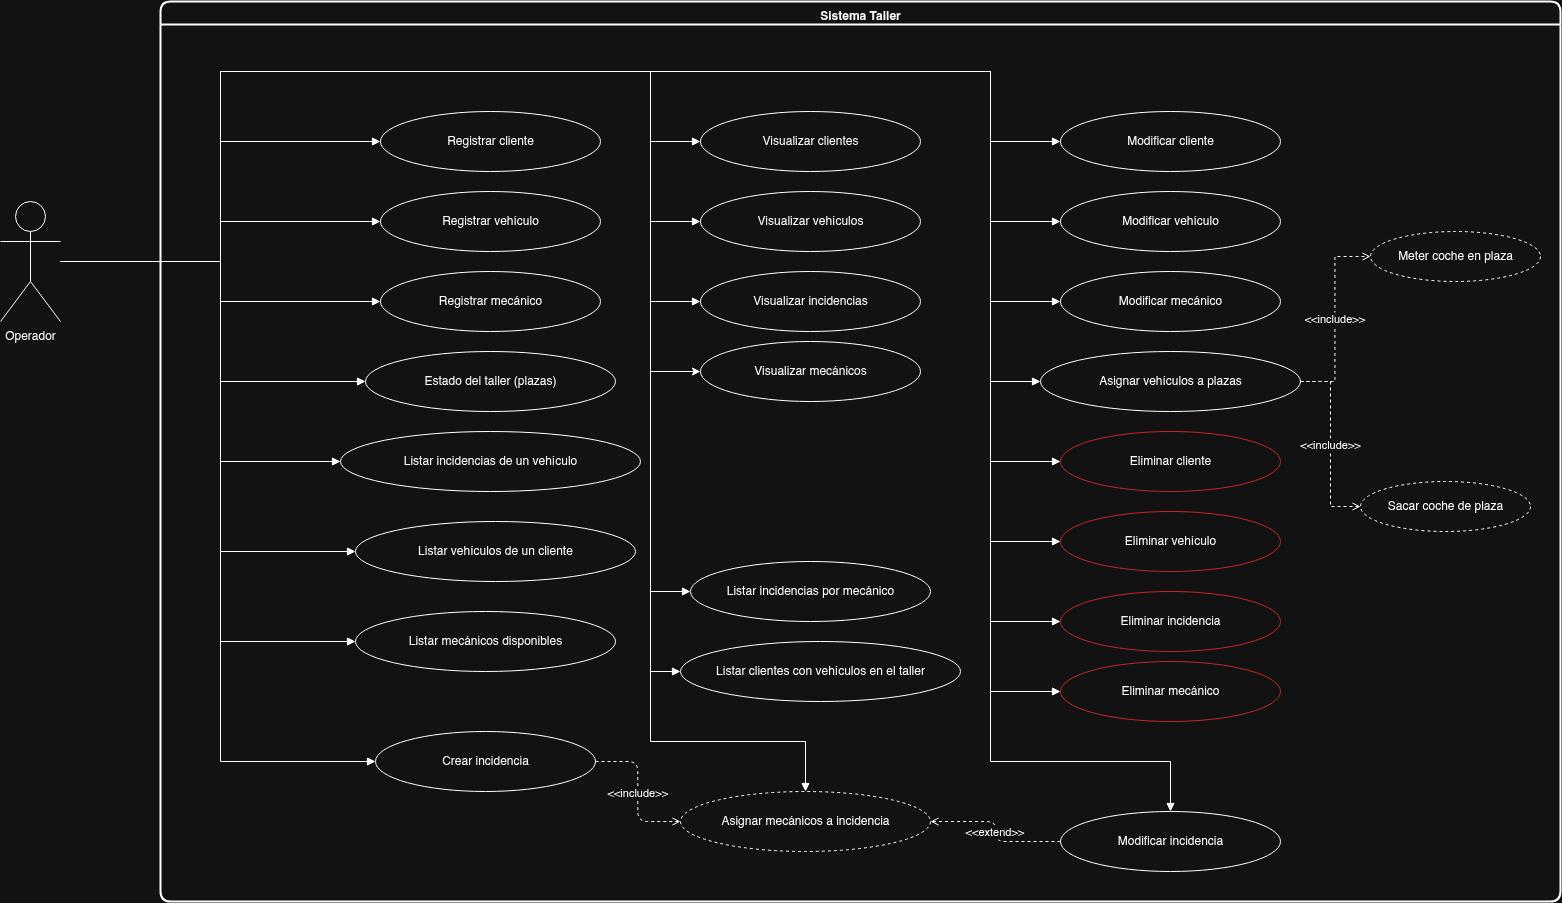

The diagram above was exported from draw.io. Its source (the exported page's mxGraphModel, read from the mxfile embedded in the PNG):
<mxGraphModel dx="1997" dy="1184" grid="1" gridSize="10" guides="1" tooltips="1" connect="1" arrows="1" fold="1" page="1" pageScale="1" pageWidth="1920" pageHeight="1080" math="0" shadow="0">
  <root>
    <mxCell id="0" />
    <mxCell id="1" parent="0" />
    <mxCell id="sys" value="Sistema Taller" style="swimlane;fontStyle=1;align=center;verticalAlign=top;rounded=1;strokeWidth=2;" parent="1" vertex="1">
      <mxGeometry x="200" y="60" width="1400" height="900" as="geometry" />
    </mxCell>
    <mxCell id="uc_crear_cliente" value="Registrar cliente" style="ellipse;whiteSpace=wrap;html=1;shadow=0;" parent="sys" vertex="1">
      <mxGeometry x="220" y="110" width="220" height="60" as="geometry" />
    </mxCell>
    <mxCell id="uc_crear_vehiculo" value="Registrar vehículo" style="ellipse;whiteSpace=wrap;html=1;shadow=0;" parent="sys" vertex="1">
      <mxGeometry x="220" y="190" width="220" height="60" as="geometry" />
    </mxCell>
    <mxCell id="uc_crear_incidencia" value="Crear incidencia" style="ellipse;whiteSpace=wrap;html=1;shadow=0;" parent="sys" vertex="1">
      <mxGeometry x="215" y="730" width="220" height="60" as="geometry" />
    </mxCell>
    <mxCell id="uc_registrar_mecanico" value="Registrar mecánico" style="ellipse;whiteSpace=wrap;html=1;shadow=0;" parent="sys" vertex="1">
      <mxGeometry x="220" y="270" width="220" height="60" as="geometry" />
    </mxCell>
    <mxCell id="uc_ver_clientes" value="Visualizar clientes" style="ellipse;whiteSpace=wrap;html=1;" parent="sys" vertex="1">
      <mxGeometry x="540" y="110" width="220" height="60" as="geometry" />
    </mxCell>
    <mxCell id="uc_ver_vehiculos" value="Visualizar vehículos" style="ellipse;whiteSpace=wrap;html=1;" parent="sys" vertex="1">
      <mxGeometry x="540" y="190" width="220" height="60" as="geometry" />
    </mxCell>
    <mxCell id="uc_ver_incidencias" value="Visualizar incidencias" style="ellipse;whiteSpace=wrap;html=1;" parent="sys" vertex="1">
      <mxGeometry x="540" y="270" width="220" height="60" as="geometry" />
    </mxCell>
    <mxCell id="uc_ver_mecanicos" value="Visualizar mecánicos" style="ellipse;whiteSpace=wrap;html=1;" parent="sys" vertex="1">
      <mxGeometry x="540" y="340" width="220" height="60" as="geometry" />
    </mxCell>
    <mxCell id="uc_estado_taller" value="Estado del taller (plazas)" style="ellipse;whiteSpace=wrap;html=1;" parent="sys" vertex="1">
      <mxGeometry x="205" y="350" width="250" height="60" as="geometry" />
    </mxCell>
    <mxCell id="uc_listar_inc_vehiculo" value="Listar incidencias de un vehículo" style="ellipse;whiteSpace=wrap;html=1;" parent="sys" vertex="1">
      <mxGeometry x="180" y="430" width="300" height="60" as="geometry" />
    </mxCell>
    <mxCell id="uc_listar_veh_cliente" value="Listar vehículos de un cliente" style="ellipse;whiteSpace=wrap;html=1;" parent="sys" vertex="1">
      <mxGeometry x="195" y="520" width="280" height="60" as="geometry" />
    </mxCell>
    <mxCell id="uc_mec_disponibles" value="Listar mecánicos disponibles" style="ellipse;whiteSpace=wrap;html=1;" parent="sys" vertex="1">
      <mxGeometry x="195" y="610" width="260" height="60" as="geometry" />
    </mxCell>
    <mxCell id="uc_inc_por_mec" value="Listar incidencias por mecánico" style="ellipse;whiteSpace=wrap;html=1;" parent="sys" vertex="1">
      <mxGeometry x="530" y="560" width="240" height="60" as="geometry" />
    </mxCell>
    <mxCell id="uc_clientes_en_taller" value="Listar clientes con vehículos en el taller" style="ellipse;whiteSpace=wrap;html=1;" parent="sys" vertex="1">
      <mxGeometry x="520" y="640" width="280" height="60" as="geometry" />
    </mxCell>
    <mxCell id="uc_mod_cliente" value="Modificar cliente" style="ellipse;whiteSpace=wrap;html=1;" parent="sys" vertex="1">
      <mxGeometry x="900" y="110" width="220" height="60" as="geometry" />
    </mxCell>
    <mxCell id="uc_mod_vehiculo" value="Modificar vehículo" style="ellipse;whiteSpace=wrap;html=1;" parent="sys" vertex="1">
      <mxGeometry x="900" y="190" width="220" height="60" as="geometry" />
    </mxCell>
    <mxCell id="uc_mod_incidencia" value="Modificar incidencia" style="ellipse;whiteSpace=wrap;html=1;" parent="sys" vertex="1">
      <mxGeometry x="900" y="810" width="220" height="60" as="geometry" />
    </mxCell>
    <mxCell id="uc_mod_mecanico" value="Modificar mecánico" style="ellipse;whiteSpace=wrap;html=1;" parent="sys" vertex="1">
      <mxGeometry x="900" y="270" width="220" height="60" as="geometry" />
    </mxCell>
    <mxCell id="uc_asignar_plazas" value="Asignar vehículos a plazas" style="ellipse;whiteSpace=wrap;html=1;" parent="sys" vertex="1">
      <mxGeometry x="880" y="350" width="260" height="60" as="geometry" />
    </mxCell>
    <mxCell id="uc_meter_coche" value="Meter coche en plaza" style="ellipse;whiteSpace=wrap;html=1;dashed=1;" parent="sys" vertex="1">
      <mxGeometry x="1210" y="230" width="170" height="50" as="geometry" />
    </mxCell>
    <mxCell id="uc_sacar_coche" value="Sacar coche de plaza" style="ellipse;whiteSpace=wrap;html=1;dashed=1;" parent="sys" vertex="1">
      <mxGeometry x="1200" y="480" width="170" height="50" as="geometry" />
    </mxCell>
    <mxCell id="uc_del_cliente" value="Eliminar cliente" style="ellipse;whiteSpace=wrap;html=1;strokeColor=#c62828;" parent="sys" vertex="1">
      <mxGeometry x="900" y="430" width="220" height="60" as="geometry" />
    </mxCell>
    <mxCell id="uc_del_vehiculo" value="Eliminar vehículo" style="ellipse;whiteSpace=wrap;html=1;strokeColor=#c62828;" parent="sys" vertex="1">
      <mxGeometry x="900" y="510" width="220" height="60" as="geometry" />
    </mxCell>
    <mxCell id="uc_del_incidencia" value="Eliminar incidencia" style="ellipse;whiteSpace=wrap;html=1;strokeColor=#c62828;" parent="sys" vertex="1">
      <mxGeometry x="900" y="590" width="220" height="60" as="geometry" />
    </mxCell>
    <mxCell id="uc_del_mecanico" value="Eliminar mecánico" style="ellipse;whiteSpace=wrap;html=1;strokeColor=#c62828;" parent="sys" vertex="1">
      <mxGeometry x="900" y="660" width="220" height="60" as="geometry" />
    </mxCell>
    <mxCell id="edge_inc1" value="&lt;&lt;include&gt;&gt;" style="endArrow=open;dashed=1;edgeStyle=elbowEdgeStyle;rounded=0;" parent="sys" source="uc_asignar_plazas" target="uc_meter_coche" edge="1">
      <mxGeometry relative="1" as="geometry" />
    </mxCell>
    <mxCell id="edge_inc2" value="&lt;&lt;include&gt;&gt;" style="endArrow=open;dashed=1;edgeStyle=elbowEdgeStyle;rounded=0;" parent="sys" source="uc_asignar_plazas" target="uc_sacar_coche" edge="1">
      <mxGeometry relative="1" as="geometry">
        <Array as="points">
          <mxPoint x="1170" y="440" />
        </Array>
      </mxGeometry>
    </mxCell>
    <mxCell id="uc_asignar_mecanicos" value="Asignar mecánicos a incidencia" style="ellipse;whiteSpace=wrap;html=1;dashed=1;" parent="sys" vertex="1">
      <mxGeometry x="520" y="790" width="250" height="60" as="geometry" />
    </mxCell>
    <mxCell id="edge_inc3" value="&lt;&lt;include&gt;&gt;" style="endArrow=open;dashed=1;edgeStyle=elbowEdgeStyle;entryX=0;entryY=0.5;entryDx=0;entryDy=0;" parent="sys" source="uc_crear_incidencia" target="uc_asignar_mecanicos" edge="1">
      <mxGeometry relative="1" as="geometry" />
    </mxCell>
    <mxCell id="edge_inc4" value="&lt;&lt;extend&gt;&gt;" style="endArrow=open;dashed=1;edgeStyle=elbowEdgeStyle;" parent="sys" source="uc_mod_incidencia" target="uc_asignar_mecanicos" edge="1">
      <mxGeometry relative="1" as="geometry" />
    </mxCell>
    <mxCell id="dC2sjms8Eu71O-xS3QDy-1" style="edgeStyle=orthogonalEdgeStyle;rounded=0;orthogonalLoop=1;jettySize=auto;html=1;entryX=0;entryY=0.5;entryDx=0;entryDy=0;" edge="1" parent="1" source="actor_operador" target="uc_ver_mecanicos">
      <mxGeometry relative="1" as="geometry">
        <Array as="points">
          <mxPoint x="260" y="320" />
          <mxPoint x="260" y="130" />
          <mxPoint x="690" y="130" />
          <mxPoint x="690" y="430" />
        </Array>
      </mxGeometry>
    </mxCell>
    <mxCell id="actor_operador" value="Operador" style="shape=umlActor;verticalLabelPosition=bottom;verticalAlign=top;" parent="1" vertex="1">
      <mxGeometry x="40" y="260" width="60" height="120" as="geometry" />
    </mxCell>
    <mxCell id="edge_1" style="endArrow=block;endFill=1;rounded=0;edgeStyle=orthogonalEdgeStyle;" parent="1" source="actor_operador" target="uc_crear_cliente" edge="1">
      <mxGeometry relative="1" as="geometry">
        <Array as="points">
          <mxPoint x="260" y="320" />
          <mxPoint x="260" y="200" />
        </Array>
      </mxGeometry>
    </mxCell>
    <mxCell id="edge_2" style="endArrow=block;endFill=1;rounded=0;edgeStyle=orthogonalEdgeStyle;" parent="1" source="actor_operador" target="uc_crear_vehiculo" edge="1">
      <mxGeometry relative="1" as="geometry" />
    </mxCell>
    <mxCell id="edge_3" style="endArrow=block;endFill=1;rounded=0;edgeStyle=orthogonalEdgeStyle;" parent="1" source="actor_operador" target="uc_crear_incidencia" edge="1">
      <mxGeometry relative="1" as="geometry">
        <Array as="points">
          <mxPoint x="260" y="320" />
          <mxPoint x="260" y="820" />
        </Array>
      </mxGeometry>
    </mxCell>
    <mxCell id="edge_4" style="endArrow=block;endFill=1;rounded=0;edgeStyle=orthogonalEdgeStyle;" parent="1" source="actor_operador" target="uc_registrar_mecanico" edge="1">
      <mxGeometry relative="1" as="geometry">
        <Array as="points">
          <mxPoint x="260" y="320" />
          <mxPoint x="260" y="360" />
        </Array>
      </mxGeometry>
    </mxCell>
    <mxCell id="edge_5" style="endArrow=block;endFill=1;rounded=0;edgeStyle=orthogonalEdgeStyle;" parent="1" source="actor_operador" target="uc_ver_clientes" edge="1">
      <mxGeometry relative="1" as="geometry">
        <Array as="points">
          <mxPoint x="260" y="320" />
          <mxPoint x="260" y="130" />
          <mxPoint x="690" y="130" />
          <mxPoint x="690" y="200" />
        </Array>
      </mxGeometry>
    </mxCell>
    <mxCell id="edge_6" style="endArrow=block;endFill=1;rounded=0;edgeStyle=orthogonalEdgeStyle;" parent="1" source="actor_operador" target="uc_ver_vehiculos" edge="1">
      <mxGeometry relative="1" as="geometry">
        <Array as="points">
          <mxPoint x="260" y="320" />
          <mxPoint x="260" y="130" />
          <mxPoint x="690" y="130" />
          <mxPoint x="690" y="280" />
        </Array>
      </mxGeometry>
    </mxCell>
    <mxCell id="edge_7" style="endArrow=block;endFill=1;rounded=0;edgeStyle=orthogonalEdgeStyle;" parent="1" source="actor_operador" target="uc_ver_incidencias" edge="1">
      <mxGeometry relative="1" as="geometry">
        <Array as="points">
          <mxPoint x="260" y="320" />
          <mxPoint x="260" y="130" />
          <mxPoint x="690" y="130" />
          <mxPoint x="690" y="360" />
        </Array>
      </mxGeometry>
    </mxCell>
    <mxCell id="edge_8" style="endArrow=block;endFill=1;rounded=0;edgeStyle=orthogonalEdgeStyle;entryX=0.5;entryY=0;entryDx=0;entryDy=0;" parent="1" source="actor_operador" target="uc_asignar_mecanicos" edge="1">
      <mxGeometry relative="1" as="geometry">
        <mxPoint x="700" y="440" as="targetPoint" />
        <Array as="points">
          <mxPoint x="260" y="320" />
          <mxPoint x="260" y="130" />
          <mxPoint x="690" y="130" />
          <mxPoint x="690" y="800" />
          <mxPoint x="845" y="800" />
        </Array>
      </mxGeometry>
    </mxCell>
    <mxCell id="edge_9" style="endArrow=block;endFill=1;rounded=0;edgeStyle=orthogonalEdgeStyle;" parent="1" source="actor_operador" target="uc_estado_taller" edge="1">
      <mxGeometry relative="1" as="geometry">
        <Array as="points">
          <mxPoint x="260" y="320" />
          <mxPoint x="260" y="440" />
        </Array>
      </mxGeometry>
    </mxCell>
    <mxCell id="edge_10" style="endArrow=block;endFill=1;rounded=0;edgeStyle=orthogonalEdgeStyle;" parent="1" source="actor_operador" target="uc_listar_inc_vehiculo" edge="1">
      <mxGeometry relative="1" as="geometry">
        <Array as="points">
          <mxPoint x="260" y="320" />
          <mxPoint x="260" y="520" />
        </Array>
      </mxGeometry>
    </mxCell>
    <mxCell id="edge_11" style="endArrow=block;endFill=1;rounded=0;edgeStyle=orthogonalEdgeStyle;" parent="1" source="actor_operador" target="uc_listar_veh_cliente" edge="1">
      <mxGeometry relative="1" as="geometry">
        <Array as="points">
          <mxPoint x="260" y="320" />
          <mxPoint x="260" y="610" />
        </Array>
      </mxGeometry>
    </mxCell>
    <mxCell id="edge_12" style="endArrow=block;endFill=1;rounded=0;edgeStyle=orthogonalEdgeStyle;" parent="1" source="actor_operador" target="uc_mec_disponibles" edge="1">
      <mxGeometry relative="1" as="geometry">
        <Array as="points">
          <mxPoint x="260" y="320" />
          <mxPoint x="260" y="700" />
        </Array>
      </mxGeometry>
    </mxCell>
    <mxCell id="edge_13" style="endArrow=block;endFill=1;rounded=0;edgeStyle=orthogonalEdgeStyle;" parent="1" source="actor_operador" target="uc_inc_por_mec" edge="1">
      <mxGeometry relative="1" as="geometry">
        <Array as="points">
          <mxPoint x="260" y="320" />
          <mxPoint x="260" y="130" />
          <mxPoint x="690" y="130" />
          <mxPoint x="690" y="650" />
        </Array>
      </mxGeometry>
    </mxCell>
    <mxCell id="edge_14" style="endArrow=block;endFill=1;rounded=0;edgeStyle=orthogonalEdgeStyle;" parent="1" source="actor_operador" target="uc_clientes_en_taller" edge="1">
      <mxGeometry relative="1" as="geometry">
        <Array as="points">
          <mxPoint x="260" y="320" />
          <mxPoint x="260" y="130" />
          <mxPoint x="690" y="130" />
          <mxPoint x="690" y="730" />
        </Array>
      </mxGeometry>
    </mxCell>
    <mxCell id="edge_15" style="endArrow=block;endFill=1;rounded=0;edgeStyle=orthogonalEdgeStyle;" parent="1" source="actor_operador" target="uc_mod_cliente" edge="1">
      <mxGeometry relative="1" as="geometry">
        <Array as="points">
          <mxPoint x="260" y="320" />
          <mxPoint x="260" y="130" />
          <mxPoint x="1030" y="130" />
          <mxPoint x="1030" y="200" />
        </Array>
      </mxGeometry>
    </mxCell>
    <mxCell id="edge_16" style="endArrow=block;endFill=1;rounded=0;edgeStyle=orthogonalEdgeStyle;" parent="1" source="actor_operador" target="uc_mod_vehiculo" edge="1">
      <mxGeometry relative="1" as="geometry">
        <Array as="points">
          <mxPoint x="260" y="320" />
          <mxPoint x="260" y="130" />
          <mxPoint x="1030" y="130" />
          <mxPoint x="1030" y="280" />
        </Array>
      </mxGeometry>
    </mxCell>
    <mxCell id="edge_17" style="endArrow=block;endFill=1;rounded=0;edgeStyle=orthogonalEdgeStyle;" parent="1" source="actor_operador" target="uc_mod_incidencia" edge="1">
      <mxGeometry relative="1" as="geometry">
        <Array as="points">
          <mxPoint x="260" y="320" />
          <mxPoint x="260" y="130" />
          <mxPoint x="1030" y="130" />
          <mxPoint x="1030" y="820" />
          <mxPoint x="1210" y="820" />
        </Array>
      </mxGeometry>
    </mxCell>
    <mxCell id="edge_18" style="endArrow=block;endFill=1;rounded=0;edgeStyle=orthogonalEdgeStyle;" parent="1" source="actor_operador" target="uc_mod_mecanico" edge="1">
      <mxGeometry relative="1" as="geometry">
        <Array as="points">
          <mxPoint x="260" y="320" />
          <mxPoint x="260" y="130" />
          <mxPoint x="1030" y="130" />
          <mxPoint x="1030" y="360" />
        </Array>
      </mxGeometry>
    </mxCell>
    <mxCell id="edge_19" style="endArrow=block;endFill=1;rounded=0;edgeStyle=orthogonalEdgeStyle;" parent="1" source="actor_operador" target="uc_asignar_plazas" edge="1">
      <mxGeometry relative="1" as="geometry">
        <Array as="points">
          <mxPoint x="260" y="320" />
          <mxPoint x="260" y="130" />
          <mxPoint x="1030" y="130" />
          <mxPoint x="1030" y="440" />
        </Array>
      </mxGeometry>
    </mxCell>
    <mxCell id="edge_20" style="endArrow=block;endFill=1;rounded=0;edgeStyle=orthogonalEdgeStyle;" parent="1" source="actor_operador" target="uc_del_cliente" edge="1">
      <mxGeometry relative="1" as="geometry">
        <Array as="points">
          <mxPoint x="260" y="320" />
          <mxPoint x="260" y="130" />
          <mxPoint x="1030" y="130" />
          <mxPoint x="1030" y="520" />
        </Array>
      </mxGeometry>
    </mxCell>
    <mxCell id="edge_21" style="endArrow=block;endFill=1;rounded=0;edgeStyle=orthogonalEdgeStyle;" parent="1" source="actor_operador" target="uc_del_vehiculo" edge="1">
      <mxGeometry relative="1" as="geometry">
        <Array as="points">
          <mxPoint x="260" y="320" />
          <mxPoint x="260" y="130" />
          <mxPoint x="1030" y="130" />
          <mxPoint x="1030" y="600" />
        </Array>
      </mxGeometry>
    </mxCell>
    <mxCell id="edge_22" style="endArrow=block;endFill=1;rounded=0;edgeStyle=orthogonalEdgeStyle;" parent="1" source="actor_operador" target="uc_del_incidencia" edge="1">
      <mxGeometry relative="1" as="geometry">
        <Array as="points">
          <mxPoint x="260" y="320" />
          <mxPoint x="260" y="130" />
          <mxPoint x="1030" y="130" />
          <mxPoint x="1030" y="680" />
        </Array>
      </mxGeometry>
    </mxCell>
    <mxCell id="edge_23" style="endArrow=block;endFill=1;rounded=0;edgeStyle=orthogonalEdgeStyle;" parent="1" source="actor_operador" target="uc_del_mecanico" edge="1">
      <mxGeometry relative="1" as="geometry">
        <Array as="points">
          <mxPoint x="260" y="320" />
          <mxPoint x="260" y="130" />
          <mxPoint x="1030" y="130" />
          <mxPoint x="1030" y="750" />
        </Array>
      </mxGeometry>
    </mxCell>
  </root>
</mxGraphModel>